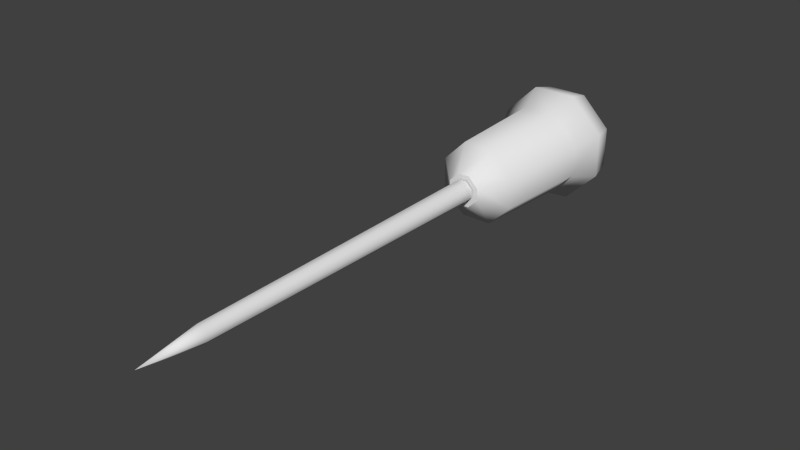 # Source: pick_awl.blend  (saved by Blender 2.78.0; exported with 4.5.12 LTS)
import bpy
from mathutils import Matrix  # noqa: F401  (used for matrix-valued properties, if any)

bpy.ops.wm.read_factory_settings(use_empty=True)
scene = bpy.context.scene
scene.name = 'Scene'

# ---- collections
col_collection_1 = bpy.data.collections.new('Collection 1'); scene.collection.children.link(col_collection_1)

# ---- materials (node trees are filled in below, after node groups)
mat_dural_items_tools_tool_handle_old_texture = bpy.data.materials.new('/dural/items/tools/tool_handle_old/texture')
mat_dural_items_tools_tool_handle_old_texture.alpha_threshold = 0.0
mat_dural_items_tools_tool_handle_old_texture.use_transparent_shadow = False
mat_dural_items_tools_tool_handle_old_texture.roughness = 0.5
mat_dural_items_tools_tool_handle_old_texture.line_color = (0.0, 0.0, 0.0, 1.0)
mat_dural_items_tools_tool_head_texture = bpy.data.materials.new('/dural/items/tools/tool_head/texture')
mat_dural_items_tools_tool_head_texture.alpha_threshold = 0.0
mat_dural_items_tools_tool_head_texture.use_transparent_shadow = False
mat_dural_items_tools_tool_head_texture.roughness = 0.5
mat_dural_items_tools_tool_head_texture.line_color = (0.0, 0.0, 0.0, 1.0)

# ---- material node trees

# ---- world
world_world = bpy.data.worlds.new('World'); scene.world = world_world
world_world.color = (0.05088, 0.05088, 0.05088)
world_world.use_sun_shadow = False
world_world.sun_shadow_jitter_overblur = 0.0
world_world.cycles.sampling_method = 'NONE'
world_world.cycles.sample_map_resolution = 256

# ---- meshes
me_pick_awl = bpy.data.meshes.new('pick_awl')
me_pick_awl.from_pydata([(-0.02381, -0.06136, -0.009599), (-0.009599, -0.06136, -0.02381), (-0.0123, 0.03469, -0.0305), (-0.0305, 0.03469, -0.0123), (0.0305, 0.03469, -0.0123), (0.0123, 0.03469, -0.0305), (0.009599, -0.06136, -0.02381), (0.02381, -0.06136, -0.009599), (-0.009599, -0.06136, 0.02381), (-0.02381, -0.06136, 0.009599), (-0.0305, 0.03469, 0.0123), (-0.0123, 0.03469, 0.0305), (0.0123, 0.03469, 0.0305), (0.0305, 0.03469, 0.0123), (0.02381, -0.06136, 0.009599), (0.009599, -0.06136, 0.02381), (-0.009876, -0.07483, 0.003828), (-0.003828, -0.07483, 0.009876), (-0.003828, -0.07483, -0.009876), (-0.009876, -0.07483, -0.003828), (0.003828, -0.07483, 0.009876), (0.009876, -0.07483, 0.003828), (0.009876, -0.07483, -0.003828), (0.003828, -0.07483, -0.009876), (-0.005437, 0.04881, 0.01394), (-0.01394, 0.04881, 0.005437), (-0.01394, 0.04881, -0.005437), (-0.005437, 0.04881, -0.01394), (0.01394, 0.04881, 0.005437), (0.005437, 0.04881, 0.01394), (0.005437, 0.04881, -0.01394), (0.01394, 0.04881, -0.005437), (-0.01385, 0.01869, 0.03436), (-0.03436, 0.01869, 0.01385), (-0.01385, 0.01869, -0.03436), (-0.03436, 0.01869, -0.01385), (0.01385, 0.01869, 0.03436), (0.03436, 0.01869, 0.01385), (0.01385, 0.01869, -0.03436), (0.03436, 0.01869, -0.01385), (-0.006611, -0.07558, 0.002562), (-0.002562, -0.07558, 0.006611), (-0.002562, -0.07558, -0.006611), (-0.006611, -0.07558, -0.002562), (0.002562, -0.07558, 0.006611), (0.006611, -0.07558, 0.002562), (0.006611, -0.07558, -0.002562), (0.002562, -0.07558, -0.006611), (-0.004866, -0.2761, 0.001886), (-0.001886, -0.2761, 0.004866), (-0.001886, -0.2761, -0.004866), (-0.004866, -0.2761, -0.001886), (0.001886, -0.2761, 0.004866), (0.004866, -0.2761, 0.001886), (0.004866, -0.2761, -0.001886), (0.001886, -0.2761, -0.004866), (0.0, -0.3139, 0.0), (-0.005193, -0.07483, 0.001955), (-0.001955, -0.07483, 0.005193), (-0.001955, -0.07483, -0.005193), (-0.005193, -0.07483, -0.001955), (0.001955, -0.07483, 0.005193), (0.005193, -0.07483, 0.001955), (0.005193, -0.07483, -0.001955), (0.001955, -0.07483, -0.005193), (-0.02626, 0.00224, 0.01059), (-0.01059, 0.00224, -0.02626), (0.01059, 0.00224, 0.02626), (0.02626, 0.00224, -0.01059), (-0.01059, 0.00224, 0.02626), (-0.02626, 0.00224, -0.01059), (0.02626, 0.00224, 0.01059), (0.01059, 0.00224, -0.02626), (-0.005193, -0.07483, 0.001955), (-0.001955, -0.07483, 0.005193), (-0.001955, -0.07483, -0.005193), (-0.005193, -0.07483, -0.001955), (0.001955, -0.07483, 0.005193), (0.005193, -0.07483, 0.001955), (0.005193, -0.07483, -0.001955), (0.001955, -0.07483, -0.005193), (-0.009876, -0.07483, 0.003828), (-0.003828, -0.07483, 0.009876), (-0.003828, -0.07483, -0.009876), (-0.009876, -0.07483, -0.003828), (0.003828, -0.07483, 0.009876), (0.009876, -0.07483, 0.003828), (0.009876, -0.07483, -0.003828), (0.003828, -0.07483, -0.009876), (-0.009876, -0.07483, 0.003828), (-0.003828, -0.07483, 0.009876), (-0.003828, -0.07483, -0.009876), (-0.009876, -0.07483, -0.003828), (0.003828, -0.07483, 0.009876), (0.009876, -0.07483, 0.003828), (0.009876, -0.07483, -0.003828), (0.003828, -0.07483, -0.009876), (-0.009876, -0.07483, 0.003828), (-0.003828, -0.07483, 0.009876), (-0.003828, -0.07483, -0.009876), (-0.009876, -0.07483, -0.003828), (0.003828, -0.07483, 0.009876), (0.009876, -0.07483, 0.003828), (0.009876, -0.07483, -0.003828), (0.003828, -0.07483, -0.009876), (-0.005193, -0.07483, 0.001955), (-0.001955, -0.07483, 0.005193), (-0.001955, -0.07483, -0.005193), (-0.005193, -0.07483, -0.001955), (0.001955, -0.07483, 0.005193), (0.005193, -0.07483, 0.001955), (0.005193, -0.07483, -0.001955), (0.001955, -0.07483, -0.005193), (-0.005437, 0.04881, 0.01394), (-0.01394, 0.04881, 0.005437), (-0.01394, 0.04881, -0.005437), (-0.005437, 0.04881, -0.01394), (0.01394, 0.04881, 0.005437), (0.005437, 0.04881, 0.01394), (0.005437, 0.04881, -0.01394), (0.01394, 0.04881, -0.005437), (-2.88e-10, 0.04881, 3.6e-11)], [(81, 82), (83, 84), (85, 86), (87, 88), (84, 81), (88, 83), (87, 86), (85, 82), (89, 90), (91, 92), (93, 94), (95, 96), (92, 89), (96, 91), (95, 94), (93, 90)], [(34, 38, 5, 2), (71, 68, 7, 14), (36, 32, 11, 12), (32, 33, 10, 11), (66, 70, 0, 1), (67, 71, 14, 15), (38, 39, 4, 5), (33, 35, 3, 10), (16, 9, 8, 17), (18, 1, 0, 19), (20, 15, 14, 21), (22, 7, 6, 23), (19, 0, 9, 16), (23, 6, 1, 18), (21, 14, 7, 22), (17, 8, 15, 20), (24, 11, 10, 25), (26, 3, 2, 27), (28, 13, 12, 29), (30, 5, 4, 31), (25, 10, 3, 26), (27, 2, 5, 30), (29, 12, 11, 24), (31, 4, 13, 28), (66, 72, 38, 34), (13, 4, 39, 37), (67, 69, 32, 36), (69, 65, 33, 32), (2, 3, 35, 34), (12, 13, 37, 36), (72, 68, 39, 38), (65, 70, 35, 33), (44, 52, 49, 41), (46, 54, 53, 45), (42, 50, 55, 47), (40, 48, 51, 43), (47, 55, 54, 46), (45, 53, 52, 44), (43, 51, 50, 42), (41, 49, 48, 40), (52, 56, 49), (54, 56, 53), (50, 56, 55), (48, 56, 51), (55, 56, 54), (53, 56, 52), (51, 56, 50), (49, 56, 48), (37, 39, 68, 71), (34, 35, 70, 66), (36, 37, 71, 67), (1, 6, 72, 66), (15, 8, 69, 67), (8, 9, 65, 69), (6, 7, 68, 72), (9, 0, 70, 65), (62, 63, 79, 78), (60, 57, 73, 76), (61, 62, 78, 77), (57, 58, 74, 73), (58, 61, 77, 74), (64, 59, 75, 80), (63, 64, 80, 79), (59, 60, 76, 75), (105, 97, 98, 106), (107, 99, 100, 108), (109, 101, 102, 110), (111, 103, 104, 112), (108, 100, 97, 105), (112, 104, 99, 107), (110, 102, 103, 111), (106, 98, 101, 109), (120, 117, 121), (118, 113, 121), (116, 119, 121), (114, 115, 121), (119, 120, 121), (117, 118, 121), (115, 116, 121), (113, 114, 121)])
me_pick_awl.polygons.foreach_set('use_smooth', [True] * 80)
me_pick_awl.polygons.foreach_set('material_index', [0, 0, 0, 0, 0, 0, 0, 0, 0, 0, 0, 0, 0, 0, 0, 0, 0, 0, 0, 0, 0, 0, 0, 0, 0, 0, 0, 0, 0, 0, 0, 0, 1, 1, 1, 1, 1, 1, 1, 1, 1, 1, 1, 1, 1, 1, 1, 1, 0, 0, 0, 0, 0, 0, 0, 0, 0, 0, 0, 0, 0, 0, 0, 0, 0, 0, 0, 0, 0, 0, 0, 0, 0, 0, 0, 0, 0, 0, 0, 0])
_uv = me_pick_awl.uv_layers.new(name='UVMap')
_uv.uv.foreach_set('vector', [0.3898, 0.8253, 0.4035, 0.7593, 0.4466, 0.7796, 0.4211, 0.8311, 0.3409, 0.8769, 0.3422, 0.9286, 0.1961, 0.9155, 0.2024, 0.8768, 0.3848, 0.8263, 0.3994, 0.7605, 0.4422, 0.7814, 0.416, 0.8326, 0.3993, 0.9943, 0.388, 0.9262, 0.419, 0.9187, 0.4457, 0.9774, 0.3467, 0.8217, 0.3466, 0.8765, 0.2081, 0.8782, 0.2027, 0.8383, 0.3417, 0.8221, 0.3409, 0.8769, 0.2024, 0.8768, 0.1975, 0.8368, 0.392, 0.9955, 0.3817, 0.9272, 0.4127, 0.9201, 0.4386, 0.9791, 0.388, 0.9262, 0.385, 0.877, 0.4136, 0.876, 0.419, 0.9187, 0.1561, 0.8967, 0.2023, 0.917, 0.1809, 0.9634, 0.1383, 0.9163, 0.1584, 0.8551, 0.2027, 0.8383, 0.2081, 0.8782, 0.1617, 0.8767, 0.1529, 0.853, 0.1975, 0.8368, 0.2024, 0.8768, 0.156, 0.8747, 0.1501, 0.8946, 0.1961, 0.9155, 0.1741, 0.9616, 0.132, 0.9139, 0.1617, 0.8767, 0.2081, 0.8782, 0.2023, 0.917, 0.1561, 0.8967, 0.1462, 0.8391, 0.1822, 0.7949, 0.2027, 0.8383, 0.1584, 0.8551, 0.156, 0.8747, 0.2024, 0.8768, 0.1961, 0.9155, 0.1501, 0.8946, 0.141, 0.8369, 0.1776, 0.7931, 0.1975, 0.8368, 0.1529, 0.853, 0.4843, 0.9228, 0.4457, 0.9774, 0.419, 0.9187, 0.4618, 0.9007, 0.4569, 0.8776, 0.4136, 0.876, 0.4211, 0.8311, 0.4651, 0.8527, 0.4512, 0.8795, 0.4079, 0.8773, 0.416, 0.8326, 0.4597, 0.8547, 0.478, 0.925, 0.4386, 0.9791, 0.4127, 0.9201, 0.4557, 0.9027, 0.4618, 0.9007, 0.419, 0.9187, 0.4136, 0.876, 0.4569, 0.8776, 0.4651, 0.8527, 0.4211, 0.8311, 0.4466, 0.7796, 0.488, 0.8335, 0.4597, 0.8547, 0.416, 0.8326, 0.4422, 0.7814, 0.4828, 0.8358, 0.4557, 0.9027, 0.4127, 0.9201, 0.4079, 0.8773, 0.4512, 0.8795, 0.3467, 0.8217, 0.3466, 0.7645, 0.4035, 0.7593, 0.3898, 0.8253, 0.4079, 0.8773, 0.4127, 0.9201, 0.3817, 0.9272, 0.3793, 0.878, 0.3417, 0.8221, 0.3424, 0.7649, 0.3994, 0.7605, 0.3848, 0.8263, 0.349, 0.9874, 0.3486, 0.9282, 0.388, 0.9262, 0.3993, 0.9943, 0.4211, 0.8311, 0.4136, 0.876, 0.385, 0.877, 0.3898, 0.8253, 0.416, 0.8326, 0.4079, 0.8773, 0.3793, 0.878, 0.3848, 0.8263, 0.3418, 0.9879, 0.3422, 0.9286, 0.3817, 0.9272, 0.392, 0.9955, 0.3486, 0.9282, 0.3466, 0.8765, 0.385, 0.877, 0.388, 0.9262, 0.9809, 0.9461, 0.3577, 0.9445, 0.3576, 0.9364, 0.9809, 0.9346, 0.9806, 0.9695, 0.3571, 0.9616, 0.3575, 0.9535, 0.9808, 0.958, 0.9799, 0.9927, 0.3556, 0.9788, 0.3564, 0.9707, 0.9803, 0.9814, 0.9808, 0.9226, 0.3573, 0.9273, 0.3567, 0.9192, 0.9806, 0.9111, 0.9803, 0.9814, 0.3564, 0.9707, 0.3571, 0.9616, 0.9806, 0.9695, 0.9808, 0.958, 0.3575, 0.9535, 0.3577, 0.9445, 0.9809, 0.9461, 0.9806, 0.9111, 0.3567, 0.9192, 0.3558, 0.9101, 0.9803, 0.899, 0.9809, 0.9346, 0.3576, 0.9364, 0.3573, 0.9273, 0.9808, 0.9226, 0.3577, 0.9445, 0.007364, 0.9439, 0.3576, 0.9364, 0.3571, 0.9616, 0.007364, 0.9439, 0.3575, 0.9535, 0.3556, 0.9788, 0.007364, 0.9439, 0.3564, 0.9707, 0.3573, 0.9273, 0.007364, 0.9439, 0.3567, 0.9192, 0.3564, 0.9707, 0.007364, 0.9439, 0.3571, 0.9616, 0.3575, 0.9535, 0.007364, 0.9439, 0.3577, 0.9445, 0.3567, 0.9192, 0.007364, 0.9439, 0.3558, 0.9101, 0.3576, 0.9364, 0.007364, 0.9439, 0.3573, 0.9273, 0.3793, 0.878, 0.3817, 0.9272, 0.3422, 0.9286, 0.3409, 0.8769, 0.3898, 0.8253, 0.385, 0.877, 0.3466, 0.8765, 0.3467, 0.8217, 0.3848, 0.8263, 0.3793, 0.878, 0.3409, 0.8769, 0.3417, 0.8221, 0.2027, 0.8383, 0.1822, 0.7949, 0.3466, 0.7645, 0.3467, 0.8217, 0.1975, 0.8368, 0.1776, 0.7931, 0.3424, 0.7649, 0.3417, 0.8221, 0.1809, 0.9634, 0.2023, 0.917, 0.3486, 0.9282, 0.349, 0.9874, 0.1741, 0.9616, 0.1961, 0.9155, 0.3422, 0.9286, 0.3418, 0.9879, 0.2023, 0.917, 0.2081, 0.8782, 0.3466, 0.8765, 0.3486, 0.9282, 0.141, 0.8738, 0.1355, 0.8874, 0.1353, 0.8872, 0.1407, 0.8738, 0.1466, 0.8761, 0.1414, 0.8897, 0.1411, 0.8895, 0.1464, 0.876, 0.14, 0.8592, 0.141, 0.8738, 0.1407, 0.8738, 0.1397, 0.8593, 0.1414, 0.8897, 0.1313, 0.901, 0.1311, 0.9008, 0.1411, 0.8895, 0.1337, 0.8483, 0.14, 0.8592, 0.1397, 0.8593, 0.1336, 0.8484, 0.1391, 0.8506, 0.1454, 0.8615, 0.1452, 0.8615, 0.1389, 0.8507, 0.1355, 0.8874, 0.1253, 0.8985, 0.1251, 0.8983, 0.1353, 0.8872, 0.1454, 0.8615, 0.1466, 0.8761, 0.1464, 0.876, 0.1452, 0.8615, 0.6222, 0.6227, 0.6554, 0.5799, 0.7, 0.6603, 0.6461, 0.6658, 0.5388, 0.635, 0.496, 0.6018, 0.5764, 0.5572, 0.5819, 0.6111, 0.5382, 0.6344, 0.4971, 0.599, 0.5797, 0.5586, 0.5824, 0.6127, 0.6221, 0.6264, 0.6575, 0.5853, 0.6979, 0.6679, 0.6437, 0.6706, 0.5819, 0.6111, 0.5764, 0.5572, 0.6554, 0.5799, 0.6222, 0.6227, 0.5272, 0.6754, 0.4733, 0.6809, 0.496, 0.6018, 0.5388, 0.635, 0.5824, 0.6127, 0.5797, 0.5586, 0.6575, 0.5853, 0.6221, 0.6264, 0.5245, 0.6741, 0.4704, 0.6768, 0.4971, 0.599, 0.5382, 0.6344, 0.6206, 0.8386, 0.6206, 0.8891, 0.5558, 0.8638, 0.5811, 0.9286, 0.5305, 0.9286, 0.5558, 0.8638, 0.5305, 0.799, 0.5811, 0.799, 0.5558, 0.8638, 0.491, 0.8891, 0.491, 0.8386, 0.5558, 0.8638, 0.5811, 0.799, 0.6206, 0.8386, 0.5558, 0.8638, 0.6206, 0.8891, 0.5811, 0.9286, 0.5558, 0.8638, 0.491, 0.8386, 0.5305, 0.799, 0.5558, 0.8638, 0.5305, 0.9286, 0.491, 0.8891, 0.5558, 0.8638])
me_pick_awl.materials.append(mat_dural_items_tools_tool_handle_old_texture)
me_pick_awl.materials.append(mat_dural_items_tools_tool_head_texture)
me_pick_awl.use_remesh_preserve_volume = False
me_pick_awl.use_remesh_preserve_attributes = False
me_pick_awl.use_mirror_vertex_groups = False
me_pick_awl.update()

# ---- objects
ob_pick_awl = bpy.data.objects.new('pick_awl', me_pick_awl)

# ---- transforms, parenting, visibility, modifiers, constraints
ob_pick_awl.location = (0.0, 0.0, 0.0)
ob_pick_awl.lineart.crease_threshold = 0.0

# ---- collection membership
col_collection_1.objects.link(ob_pick_awl)

# ---- scene / render settings (as saved in the file)
scene.frame_start = 1; scene.frame_end = 250; scene.frame_set(1)
scene.render.engine = 'BLENDER_EEVEE_NEXT'
scene.render.resolution_percentage = 50
scene.render.dither_intensity = 0.0
scene.cycles.use_denoising = False
scene.cycles.samples = 10
scene.cycles.sampling_pattern = 'TABULATED_SOBOL'
scene.cycles.light_sampling_threshold = 0.0
scene.cycles.use_adaptive_sampling = False
scene.cycles.use_light_tree = False
scene.cycles.blur_glossy = 0.0
scene.cycles.volume_bounces = 1
scene.cycles.pixel_filter_type = 'GAUSSIAN'
scene.cycles.sample_clamp_indirect = 0.0
scene.view_settings.view_transform = 'Standard'
bpy.context.view_layer.update()

# ---- added for rendering (the .blend has no active camera and no usable light): camera, sun
cam_auto = bpy.data.cameras.new('AutoCamera')
cam_auto.lens = 50.0
cam_auto.sensor_width = 36.0
cam_auto.clip_end = 1000.0
ob_auto_camera = bpy.data.objects.new('AutoCamera', cam_auto)
scene.collection.objects.link(ob_auto_camera)
ob_auto_camera.location = (0.347427, -0.549461, 0.277941)
ob_auto_camera.rotation_euler = (1.09748, -7.21219e-08, 0.694738)
scene.camera = ob_auto_camera
light_auto_sun = bpy.data.lights.new('AutoSun', 'SUN')
light_auto_sun.energy = 3.0
light_auto_sun.angle = 0.0523599
ob_auto_sun = bpy.data.objects.new('AutoSun', light_auto_sun)
scene.collection.objects.link(ob_auto_sun)
ob_auto_sun.rotation_euler = (0.872665, 0.174533, 0.523599)
bpy.context.view_layer.update()
